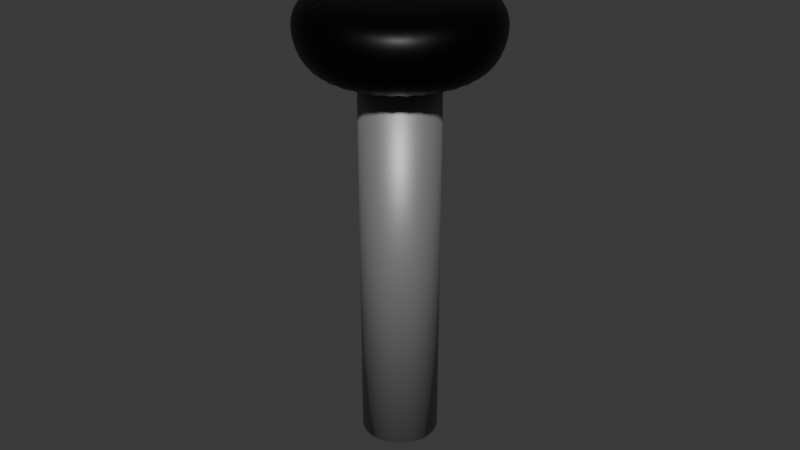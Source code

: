 # Source: sauce_pump.blend  (saved by Blender 4.1.24; exported with 4.5.12 LTS)
import bpy
from mathutils import Matrix  # noqa: F401  (used for matrix-valued properties, if any)

bpy.ops.wm.read_factory_settings(use_empty=True)
scene = bpy.context.scene
scene.name = 'Scene'

# ---- collections
col_collection = bpy.data.collections.new('Collection'); scene.collection.children.link(col_collection)

# ---- materials (node trees are filled in below, after node groups)
mat_material_002 = bpy.data.materials.new('Material.002')
mat_material_002.use_transparent_shadow = False
mat_material_001 = bpy.data.materials.new('Material.001')
mat_material_001.use_transparent_shadow = False

# ---- material node trees
mat_material_002.use_nodes = True; mat_material_002.node_tree.nodes.clear()
_N = mat_material_002.node_tree.nodes; _L = mat_material_002.node_tree.links
n0 = _N.new('ShaderNodeBsdfPrincipled'); n0.name = 'Principled BSDF'; n0.location = (10, 300)
n0.inputs[0].default_value = (0.0, 0.0, 0.0, 1.0)
n0.inputs[1].default_value = 0.5714
n0.inputs[2].default_value = 0.4231
n1 = _N.new('ShaderNodeOutputMaterial'); n1.name = 'Material Output'; n1.location = (300, 300)
_L.new(n0.outputs[0], n1.inputs[0])
n1.is_active_output = True
mat_material_001.use_nodes = True; mat_material_001.node_tree.nodes.clear()
_N = mat_material_001.node_tree.nodes; _L = mat_material_001.node_tree.links
n0 = _N.new('ShaderNodeBsdfPrincipled'); n0.name = 'Principled BSDF'; n0.location = (10, 300)
n0.inputs[0].default_value = (0.3221, 0.3221, 0.3221, 1.0)
n0.inputs[1].default_value = 0.5055
n1 = _N.new('ShaderNodeOutputMaterial'); n1.name = 'Material Output'; n1.location = (300, 300)
_L.new(n0.outputs[0], n1.inputs[0])
n1.is_active_output = True

# ---- world
world_world = bpy.data.worlds.new('World'); scene.world = world_world
world_world.use_nodes = True; world_world.node_tree.nodes.clear()
_N = world_world.node_tree.nodes; _L = world_world.node_tree.links
n0 = _N.new('ShaderNodeOutputWorld'); n0.name = 'World Output'; n0.location = (300, 300)
n1 = _N.new('ShaderNodeBackground'); n1.name = 'Background'; n1.location = (10, 300)
n1.inputs[0].default_value = (0.05088, 0.05088, 0.05088, 1.0)
_L.new(n1.outputs[0], n0.inputs[0])
n0.is_active_output = True
world_world.color = (0.05088, 0.05088, 0.05088)
world_world.use_sun_shadow = False
world_world.sun_shadow_jitter_overblur = 0.0

# ---- meshes
me_cylinder_003 = bpy.data.meshes.new('Cylinder.003')
me_cylinder_003.from_pydata([(1.026e-10, 0.02342, -0.005943), (0.0, 0.02971, 0.005943), (0.004569, 0.02297, -0.005943), (0.005797, 0.02914, 0.005943), (0.008962, 0.02164, -0.005943), (0.01137, 0.02745, 0.005943), (0.01301, 0.01947, -0.005943), (0.01651, 0.02471, 0.005943), (0.01656, 0.01656, -0.005943), (0.02101, 0.02101, 0.005943), (0.01947, 0.01301, -0.005943), (0.02471, 0.01651, 0.005943), (0.02164, 0.008962, -0.005943), (0.02745, 0.01137, 0.005943), (0.02297, 0.004569, -0.005943), (0.02914, 0.005797, 0.005943), (0.02342, -2.931e-11, -0.005943), (0.02971, 0.0, 0.005943), (0.02297, -0.004569, -0.005943), (0.02914, -0.005797, 0.005943), (0.02164, -0.008962, -0.005943), (0.02745, -0.01137, 0.005943), (0.01947, -0.01301, -0.005943), (0.02471, -0.01651, 0.005943), (0.01656, -0.01656, -0.005943), (0.02101, -0.02101, 0.005943), (0.01301, -0.01947, -0.005943), (0.01651, -0.02471, 0.005943), (0.008962, -0.02164, -0.005943), (0.01137, -0.02745, 0.005943), (0.004569, -0.02297, -0.005943), (0.005797, -0.02914, 0.005943), (1.026e-10, -0.02342, -0.005943), (0.0, -0.02971, 0.005943), (-0.004569, -0.02297, -0.005943), (-0.005797, -0.02914, 0.005943), (-0.008962, -0.02164, -0.005943), (-0.01137, -0.02745, 0.005943), (-0.01301, -0.01947, -0.005943), (-0.01651, -0.02471, 0.005943), (-0.01656, -0.01656, -0.005943), (-0.02101, -0.02101, 0.005943), (-0.01947, -0.01301, -0.005943), (-0.02471, -0.01651, 0.005943), (-0.02164, -0.008962, -0.005943), (-0.02745, -0.01137, 0.005943), (-0.02297, -0.004569, -0.005943), (-0.02914, -0.005797, 0.005943), (-0.02342, -2.931e-11, -0.005943), (-0.02971, 0.0, 0.005943), (-0.02297, 0.004569, -0.005943), (-0.02914, 0.005797, 0.005943), (-0.02164, 0.008962, -0.005943), (-0.02745, 0.01137, 0.005943), (-0.01947, 0.01301, -0.005943), (-0.02471, 0.01651, 0.005943), (-0.01656, 0.01656, -0.005943), (-0.02101, 0.02101, 0.005943), (-0.01301, 0.01947, -0.005943), (-0.01651, 0.02471, 0.005943), (-0.008962, 0.02164, -0.005943), (-0.01137, 0.02745, 0.005943), (-0.004569, 0.02297, -0.005943), (-0.005797, 0.02914, 0.005943), (0.0, 0.02971, 0.01426), (0.005797, 0.02914, 0.01426), (0.01137, 0.02745, 0.01426), (0.01651, 0.02471, 0.01426), (0.02101, 0.02101, 0.01426), (0.02471, 0.01651, 0.01426), (0.02745, 0.01137, 0.01426), (0.02914, 0.005797, 0.01426), (0.02971, 0.0, 0.01426), (0.02914, -0.005797, 0.01426), (0.02745, -0.01137, 0.01426), (0.02471, -0.01651, 0.01426), (0.02101, -0.02101, 0.01426), (0.01651, -0.02471, 0.01426), (0.01137, -0.02745, 0.01426), (0.005797, -0.02914, 0.01426), (0.0, -0.02971, 0.01426), (-0.005797, -0.02914, 0.01426), (-0.01137, -0.02745, 0.01426), (-0.01651, -0.02471, 0.01426), (-0.02101, -0.02101, 0.01426), (-0.02471, -0.01651, 0.01426), (-0.02745, -0.01137, 0.01426), (-0.02914, -0.005797, 0.01426), (-0.02971, 0.0, 0.01426), (-0.02914, 0.005797, 0.01426), (-0.02745, 0.01137, 0.01426), (-0.02471, 0.01651, 0.01426), (-0.02101, 0.02101, 0.01426), (-0.01651, 0.02471, 0.01426), (-0.01137, 0.02745, 0.01426), (-0.005797, 0.02914, 0.01426), (1.056e-10, 0.02375, 0.01973), (0.004633, 0.02329, 0.01973), (0.009088, 0.02194, 0.01973), (0.01319, 0.01974, 0.01973), (0.01679, 0.01679, 0.01973), (0.01974, 0.01319, 0.01973), (0.02194, 0.009088, 0.01973), (0.02329, 0.004633, 0.01973), (0.02375, -2.778e-11, 0.01973), (0.02329, -0.004633, 0.01973), (0.02194, -0.009088, 0.01973), (0.01974, -0.01319, 0.01973), (0.01679, -0.01679, 0.01973), (0.01319, -0.01974, 0.01973), (0.009088, -0.02194, 0.01973), (0.004633, -0.02329, 0.01973), (1.056e-10, -0.02375, 0.01973), (-0.004633, -0.02329, 0.01973), (-0.009088, -0.02194, 0.01973), (-0.01319, -0.01974, 0.01973), (-0.01679, -0.01679, 0.01973), (-0.01974, -0.01319, 0.01973), (-0.02194, -0.009088, 0.01973), (-0.02329, -0.004633, 0.01973), (-0.02375, -2.778e-11, 0.01973), (-0.02329, 0.004633, 0.01973), (-0.02194, 0.009088, 0.01973), (-0.01974, 0.01319, 0.01973), (-0.01679, 0.01679, 0.01973), (-0.01319, 0.01974, 0.01973), (-0.009088, 0.02194, 0.01973), (-0.004633, 0.02329, 0.01973)], [], [(0, 1, 3, 2), (2, 3, 5, 4), (4, 5, 7, 6), (6, 7, 9, 8), (8, 9, 11, 10), (10, 11, 13, 12), (12, 13, 15, 14), (14, 15, 17, 16), (16, 17, 19, 18), (18, 19, 21, 20), (20, 21, 23, 22), (22, 23, 25, 24), (24, 25, 27, 26), (26, 27, 29, 28), (28, 29, 31, 30), (30, 31, 33, 32), (32, 33, 35, 34), (34, 35, 37, 36), (36, 37, 39, 38), (38, 39, 41, 40), (40, 41, 43, 42), (42, 43, 45, 44), (44, 45, 47, 46), (46, 47, 49, 48), (48, 49, 51, 50), (50, 51, 53, 52), (52, 53, 55, 54), (54, 55, 57, 56), (56, 57, 59, 58), (58, 59, 61, 60), (15, 13, 70, 71), (60, 61, 63, 62), (62, 63, 1, 0), (0, 2, 4, 6, 8, 10, 12, 14, 16, 18, 20, 22, 24, 26, 28, 30, 32, 34, 36, 38, 40, 42, 44, 46, 48, 50, 52, 54, 56, 58, 60, 62), (83, 82, 114, 115), (33, 31, 79, 80), (51, 49, 88, 89), (7, 5, 66, 67), (25, 23, 75, 76), (43, 41, 84, 85), (61, 59, 93, 94), (17, 15, 71, 72), (35, 33, 80, 81), (53, 51, 89, 90), (9, 7, 67, 68), (27, 25, 76, 77), (45, 43, 85, 86), (63, 61, 94, 95), (19, 17, 72, 73), (37, 35, 81, 82), (55, 53, 90, 91), (11, 9, 68, 69), (29, 27, 77, 78), (47, 45, 86, 87), (3, 1, 64, 65), (1, 63, 95, 64), (21, 19, 73, 74), (39, 37, 82, 83), (57, 55, 91, 92), (13, 11, 69, 70), (31, 29, 78, 79), (49, 47, 87, 88), (5, 3, 65, 66), (23, 21, 74, 75), (41, 39, 83, 84), (59, 57, 92, 93), (97, 96, 127, 126, 125, 124, 123, 122, 121, 120, 119, 118, 117, 116, 115, 114, 113, 112, 111, 110, 109, 108, 107, 106, 105, 104, 103, 102, 101, 100, 99, 98), (70, 69, 101, 102), (84, 83, 115, 116), (71, 70, 102, 103), (85, 84, 116, 117), (72, 71, 103, 104), (86, 85, 117, 118), (73, 72, 104, 105), (87, 86, 118, 119), (74, 73, 105, 106), (88, 87, 119, 120), (75, 74, 106, 107), (89, 88, 120, 121), (76, 75, 107, 108), (90, 89, 121, 122), (77, 76, 108, 109), (91, 90, 122, 123), (78, 77, 109, 110), (65, 64, 96, 97), (92, 91, 123, 124), (79, 78, 110, 111), (66, 65, 97, 98), (93, 92, 124, 125), (80, 79, 111, 112), (67, 66, 98, 99), (94, 93, 125, 126), (81, 80, 112, 113), (68, 67, 99, 100), (95, 94, 126, 127), (82, 81, 113, 114), (69, 68, 100, 101), (64, 95, 127, 96)])
me_cylinder_003.polygons.foreach_set('use_smooth', [True] * 98)
_uv = me_cylinder_003.uv_layers.new(name='UVMap')
_uv.uv.foreach_set('vector', [1.0, 0.5, 1.0, 1.0, 0.9688, 1.0, 0.9688, 0.5, 0.9688, 0.5, 0.9688, 1.0, 0.9375, 1.0, 0.9375, 0.5, 0.9375, 0.5, 0.9375, 1.0, 0.9062, 1.0, 0.9062, 0.5, 0.9062, 0.5, 0.9062, 1.0, 0.875, 1.0, 0.875, 0.5, 0.875, 0.5, 0.875, 1.0, 0.8438, 1.0, 0.8438, 0.5, 0.8438, 0.5, 0.8438, 1.0, 0.8125, 1.0, 0.8125, 0.5, 0.8125, 0.5, 0.8125, 1.0, 0.7812, 1.0, 0.7812, 0.5, 0.7812, 0.5, 0.7812, 1.0, 0.75, 1.0, 0.75, 0.5, 0.75, 0.5, 0.75, 1.0, 0.7188, 1.0, 0.7188, 0.5, 0.7188, 0.5, 0.7188, 1.0, 0.6875, 1.0, 0.6875, 0.5, 0.6875, 0.5, 0.6875, 1.0, 0.6562, 1.0, 0.6562, 0.5, 0.6562, 0.5, 0.6562, 1.0, 0.625, 1.0, 0.625, 0.5, 0.625, 0.5, 0.625, 1.0, 0.5938, 1.0, 0.5938, 0.5, 0.5938, 0.5, 0.5938, 1.0, 0.5625, 1.0, 0.5625, 0.5, 0.5625, 0.5, 0.5625, 1.0, 0.5312, 1.0, 0.5312, 0.5, 0.5312, 0.5, 0.5312, 1.0, 0.5, 1.0, 0.5, 0.5, 0.5, 0.5, 0.5, 1.0, 0.4688, 1.0, 0.4688, 0.5, 0.4688, 0.5, 0.4688, 1.0, 0.4375, 1.0, 0.4375, 0.5, 0.4375, 0.5, 0.4375, 1.0, 0.4062, 1.0, 0.4062, 0.5, 0.4062, 0.5, 0.4062, 1.0, 0.375, 1.0, 0.375, 0.5, 0.375, 0.5, 0.375, 1.0, 0.3438, 1.0, 0.3438, 0.5, 0.3438, 0.5, 0.3438, 1.0, 0.3125, 1.0, 0.3125, 0.5, 0.3125, 0.5, 0.3125, 1.0, 0.2812, 1.0, 0.2812, 0.5, 0.2812, 0.5, 0.2812, 1.0, 0.25, 1.0, 0.25, 0.5, 0.25, 0.5, 0.25, 1.0, 0.2188, 1.0, 0.2188, 0.5, 0.2188, 0.5, 0.2188, 1.0, 0.1875, 1.0, 0.1875, 0.5, 0.1875, 0.5, 0.1875, 1.0, 0.1562, 1.0, 0.1562, 0.5, 0.1562, 0.5, 0.1562, 1.0, 0.125, 1.0, 0.125, 0.5, 0.125, 0.5, 0.125, 1.0, 0.09375, 1.0, 0.09375, 0.5, 0.09375, 0.5, 0.09375, 1.0, 0.0625, 1.0, 0.0625, 0.5, 0.7812, 1.0, 0.8125, 1.0, 0.8125, 1.0, 0.7812, 1.0, 0.0625, 0.5, 0.0625, 1.0, 0.03125, 1.0, 0.03125, 0.5, 0.03125, 0.5, 0.03125, 1.0, 0.0, 1.0, 0.0, 0.5, 0.75, 0.49, 0.7968, 0.4854, 0.8418, 0.4717, 0.8833, 0.4496, 0.9197, 0.4197, 0.9496, 0.3833, 0.9717, 0.3418, 0.9854, 0.2968, 0.99, 0.25, 0.9854, 0.2032, 0.9717, 0.1582, 0.9496, 0.1167, 0.9197, 0.08029, 0.8833, 0.05045, 0.8418, 0.02827, 0.7968, 0.01461, 0.75, 0.01, 0.7032, 0.01461, 0.6582, 0.02827, 0.6167, 0.05045, 0.5803, 0.08029, 0.5504, 0.1167, 0.5283, 0.1582, 0.5146, 0.2032, 0.51, 0.25, 0.5146, 0.2968, 0.5283, 0.3418, 0.5504, 0.3833, 0.5803, 0.4197, 0.6167, 0.4496, 0.6582, 0.4717, 0.7032, 0.4854, 0.4062, 1.0, 0.4375, 1.0, 0.4375, 1.0, 0.4062, 1.0, 0.5, 1.0, 0.5312, 1.0, 0.5312, 1.0, 0.5, 1.0, 0.2188, 1.0, 0.25, 1.0, 0.25, 1.0, 0.2188, 1.0, 0.9062, 1.0, 0.9375, 1.0, 0.9375, 1.0, 0.9062, 1.0, 0.625, 1.0, 0.6562, 1.0, 0.6562, 1.0, 0.625, 1.0, 0.3438, 1.0, 0.375, 1.0, 0.375, 1.0, 0.3438, 1.0, 0.0625, 1.0, 0.09375, 1.0, 0.09375, 1.0, 0.0625, 1.0, 0.75, 1.0, 0.7812, 1.0, 0.7812, 1.0, 0.75, 1.0, 0.4688, 1.0, 0.5, 1.0, 0.5, 1.0, 0.4688, 1.0, 0.1875, 1.0, 0.2188, 1.0, 0.2188, 1.0, 0.1875, 1.0, 0.875, 1.0, 0.9062, 1.0, 0.9062, 1.0, 0.875, 1.0, 0.5938, 1.0, 0.625, 1.0, 0.625, 1.0, 0.5938, 1.0, 0.3125, 1.0, 0.3438, 1.0, 0.3438, 1.0, 0.3125, 1.0, 0.03125, 1.0, 0.0625, 1.0, 0.0625, 1.0, 0.03125, 1.0, 0.7188, 1.0, 0.75, 1.0, 0.75, 1.0, 0.7188, 1.0, 0.4375, 1.0, 0.4688, 1.0, 0.4688, 1.0, 0.4375, 1.0, 0.1562, 1.0, 0.1875, 1.0, 0.1875, 1.0, 0.1562, 1.0, 0.8438, 1.0, 0.875, 1.0, 0.875, 1.0, 0.8438, 1.0, 0.5625, 1.0, 0.5938, 1.0, 0.5938, 1.0, 0.5625, 1.0, 0.2812, 1.0, 0.3125, 1.0, 0.3125, 1.0, 0.2812, 1.0, 0.9688, 1.0, 1.0, 1.0, 1.0, 1.0, 0.9688, 1.0, 0.0, 1.0, 0.03125, 1.0, 0.03125, 1.0, 0.0, 1.0, 0.6875, 1.0, 0.7188, 1.0, 0.7188, 1.0, 0.6875, 1.0, 0.4062, 1.0, 0.4375, 1.0, 0.4375, 1.0, 0.4062, 1.0, 0.125, 1.0, 0.1562, 1.0, 0.1562, 1.0, 0.125, 1.0, 0.8125, 1.0, 0.8438, 1.0, 0.8438, 1.0, 0.8125, 1.0, 0.5312, 1.0, 0.5625, 1.0, 0.5625, 1.0, 0.5312, 1.0, 0.25, 1.0, 0.2812, 1.0, 0.2812, 1.0, 0.25, 1.0, 0.9375, 1.0, 0.9688, 1.0, 0.9688, 1.0, 0.9375, 1.0, 0.6562, 1.0, 0.6875, 1.0, 0.6875, 1.0, 0.6562, 1.0, 0.375, 1.0, 0.4062, 1.0, 0.4062, 1.0, 0.375, 1.0, 0.09375, 1.0, 0.125, 1.0, 0.125, 1.0, 0.09375, 1.0, 0.2968, 0.4854, 0.25, 0.49, 0.2032, 0.4854, 0.1582, 0.4717, 0.1167, 0.4496, 0.08029, 0.4197, 0.05045, 0.3833, 0.02827, 0.3418, 0.01461, 0.2968, 0.01, 0.25, 0.01461, 0.2032, 0.02827, 0.1582, 0.05045, 0.1167, 0.08029, 0.08029, 0.1167, 0.05045, 0.1582, 0.02827, 0.2032, 0.01461, 0.25, 0.01, 0.2968, 0.01461, 0.3418, 0.02827, 0.3833, 0.05045, 0.4197, 0.08029, 0.4496, 0.1167, 0.4717, 0.1582, 0.4854, 0.2032, 0.49, 0.25, 0.4854, 0.2968, 0.4717, 0.3418, 0.4496, 0.3833, 0.4197, 0.4197, 0.3833, 0.4496, 0.3418, 0.4717, 0.8125, 1.0, 0.8438, 1.0, 0.8438, 1.0, 0.8125, 1.0, 0.375, 1.0, 0.4062, 1.0, 0.4062, 1.0, 0.375, 1.0, 0.7812, 1.0, 0.8125, 1.0, 0.8125, 1.0, 0.7812, 1.0, 0.3438, 1.0, 0.375, 1.0, 0.375, 1.0, 0.3438, 1.0, 0.75, 1.0, 0.7812, 1.0, 0.7812, 1.0, 0.75, 1.0, 0.3125, 1.0, 0.3438, 1.0, 0.3438, 1.0, 0.3125, 1.0, 0.7188, 1.0, 0.75, 1.0, 0.75, 1.0, 0.7188, 1.0, 0.2812, 1.0, 0.3125, 1.0, 0.3125, 1.0, 0.2812, 1.0, 0.6875, 1.0, 0.7188, 1.0, 0.7188, 1.0, 0.6875, 1.0, 0.25, 1.0, 0.2812, 1.0, 0.2812, 1.0, 0.25, 1.0, 0.6562, 1.0, 0.6875, 1.0, 0.6875, 1.0, 0.6562, 1.0, 0.2188, 1.0, 0.25, 1.0, 0.25, 1.0, 0.2188, 1.0, 0.625, 1.0, 0.6562, 1.0, 0.6562, 1.0, 0.625, 1.0, 0.1875, 1.0, 0.2188, 1.0, 0.2188, 1.0, 0.1875, 1.0, 0.5938, 1.0, 0.625, 1.0, 0.625, 1.0, 0.5938, 1.0, 0.1562, 1.0, 0.1875, 1.0, 0.1875, 1.0, 0.1562, 1.0, 0.5625, 1.0, 0.5938, 1.0, 0.5938, 1.0, 0.5625, 1.0, 0.9688, 1.0, 1.0, 1.0, 1.0, 1.0, 0.9688, 1.0, 0.125, 1.0, 0.1562, 1.0, 0.1562, 1.0, 0.125, 1.0, 0.5312, 1.0, 0.5625, 1.0, 0.5625, 1.0, 0.5312, 1.0, 0.9375, 1.0, 0.9688, 1.0, 0.9688, 1.0, 0.9375, 1.0, 0.09375, 1.0, 0.125, 1.0, 0.125, 1.0, 0.09375, 1.0, 0.5, 1.0, 0.5312, 1.0, 0.5312, 1.0, 0.5, 1.0, 0.9062, 1.0, 0.9375, 1.0, 0.9375, 1.0, 0.9062, 1.0, 0.0625, 1.0, 0.09375, 1.0, 0.09375, 1.0, 0.0625, 1.0, 0.4688, 1.0, 0.5, 1.0, 0.5, 1.0, 0.4688, 1.0, 0.875, 1.0, 0.9062, 1.0, 0.9062, 1.0, 0.875, 1.0, 0.03125, 1.0, 0.0625, 1.0, 0.0625, 1.0, 0.03125, 1.0, 0.4375, 1.0, 0.4688, 1.0, 0.4688, 1.0, 0.4375, 1.0, 0.8438, 1.0, 0.875, 1.0, 0.875, 1.0, 0.8438, 1.0, 0.0, 1.0, 0.03125, 1.0, 0.03125, 1.0, 0.0, 1.0])
me_cylinder_003.materials.append(mat_material_002)
me_cylinder_003.update()
me_cylinder_002 = bpy.data.meshes.new('Cylinder.002')
me_cylinder_002.from_pydata([(0.0, 0.01189, -0.05943), (0.0, 0.01189, 0.05943), (0.002319, 0.01166, -0.05943), (0.002319, 0.01166, 0.05943), (0.004548, 0.01098, -0.05943), (0.004548, 0.01098, 0.05943), (0.006603, 0.009882, -0.05943), (0.006603, 0.009882, 0.05943), (0.008404, 0.008404, -0.05943), (0.008404, 0.008404, 0.05943), (0.009882, 0.006603, -0.05943), (0.009882, 0.006603, 0.05943), (0.01098, 0.004548, -0.05943), (0.01098, 0.004548, 0.05943), (0.01166, 0.002319, -0.05943), (0.01166, 0.002319, 0.05943), (0.01189, 0.0, -0.05943), (0.01189, 0.0, 0.05943), (0.01166, -0.002319, -0.05943), (0.01166, -0.002319, 0.05943), (0.01098, -0.004548, -0.05943), (0.01098, -0.004548, 0.05943), (0.009882, -0.006603, -0.05943), (0.009882, -0.006603, 0.05943), (0.008404, -0.008404, -0.05943), (0.008404, -0.008404, 0.05943), (0.006603, -0.009882, -0.05943), (0.006603, -0.009882, 0.05943), (0.004548, -0.01098, -0.05943), (0.004548, -0.01098, 0.05943), (0.002319, -0.01166, -0.05943), (0.002319, -0.01166, 0.05943), (0.0, -0.01189, -0.05943), (0.0, -0.01189, 0.05943), (-0.002319, -0.01166, -0.05943), (-0.002319, -0.01166, 0.05943), (-0.004548, -0.01098, -0.05943), (-0.004548, -0.01098, 0.05943), (-0.006603, -0.009882, -0.05943), (-0.006603, -0.009882, 0.05943), (-0.008404, -0.008404, -0.05943), (-0.008404, -0.008404, 0.05943), (-0.009882, -0.006603, -0.05943), (-0.009882, -0.006603, 0.05943), (-0.01098, -0.004548, -0.05943), (-0.01098, -0.004548, 0.05943), (-0.01166, -0.002319, -0.05943), (-0.01166, -0.002319, 0.05943), (-0.01189, 0.0, -0.05943), (-0.01189, 0.0, 0.05943), (-0.01166, 0.002319, -0.05943), (-0.01166, 0.002319, 0.05943), (-0.01098, 0.004548, -0.05943), (-0.01098, 0.004548, 0.05943), (-0.009882, 0.006603, -0.05943), (-0.009882, 0.006603, 0.05943), (-0.008404, 0.008404, -0.05943), (-0.008404, 0.008404, 0.05943), (-0.006603, 0.009882, -0.05943), (-0.006603, 0.009882, 0.05943), (-0.004548, 0.01098, -0.05943), (-0.004548, 0.01098, 0.05943), (-0.002319, 0.01166, -0.05943), (-0.002319, 0.01166, 0.05943)], [], [(0, 1, 3, 2), (2, 3, 5, 4), (4, 5, 7, 6), (6, 7, 9, 8), (8, 9, 11, 10), (10, 11, 13, 12), (12, 13, 15, 14), (14, 15, 17, 16), (16, 17, 19, 18), (18, 19, 21, 20), (20, 21, 23, 22), (22, 23, 25, 24), (24, 25, 27, 26), (26, 27, 29, 28), (28, 29, 31, 30), (30, 31, 33, 32), (32, 33, 35, 34), (34, 35, 37, 36), (36, 37, 39, 38), (38, 39, 41, 40), (40, 41, 43, 42), (42, 43, 45, 44), (44, 45, 47, 46), (46, 47, 49, 48), (48, 49, 51, 50), (50, 51, 53, 52), (52, 53, 55, 54), (54, 55, 57, 56), (56, 57, 59, 58), (58, 59, 61, 60), (3, 1, 63, 61, 59, 57, 55, 53, 51, 49, 47, 45, 43, 41, 39, 37, 35, 33, 31, 29, 27, 25, 23, 21, 19, 17, 15, 13, 11, 9, 7, 5), (60, 61, 63, 62), (62, 63, 1, 0), (0, 2, 4, 6, 8, 10, 12, 14, 16, 18, 20, 22, 24, 26, 28, 30, 32, 34, 36, 38, 40, 42, 44, 46, 48, 50, 52, 54, 56, 58, 60, 62)])
me_cylinder_002.polygons.foreach_set('use_smooth', [True] * 34)
_uv = me_cylinder_002.uv_layers.new(name='UVMap')
_uv.uv.foreach_set('vector', [1.0, 0.5, 1.0, 1.0, 0.9688, 1.0, 0.9688, 0.5, 0.9688, 0.5, 0.9688, 1.0, 0.9375, 1.0, 0.9375, 0.5, 0.9375, 0.5, 0.9375, 1.0, 0.9062, 1.0, 0.9062, 0.5, 0.9062, 0.5, 0.9062, 1.0, 0.875, 1.0, 0.875, 0.5, 0.875, 0.5, 0.875, 1.0, 0.8438, 1.0, 0.8438, 0.5, 0.8438, 0.5, 0.8438, 1.0, 0.8125, 1.0, 0.8125, 0.5, 0.8125, 0.5, 0.8125, 1.0, 0.7812, 1.0, 0.7812, 0.5, 0.7812, 0.5, 0.7812, 1.0, 0.75, 1.0, 0.75, 0.5, 0.75, 0.5, 0.75, 1.0, 0.7188, 1.0, 0.7188, 0.5, 0.7188, 0.5, 0.7188, 1.0, 0.6875, 1.0, 0.6875, 0.5, 0.6875, 0.5, 0.6875, 1.0, 0.6562, 1.0, 0.6562, 0.5, 0.6562, 0.5, 0.6562, 1.0, 0.625, 1.0, 0.625, 0.5, 0.625, 0.5, 0.625, 1.0, 0.5938, 1.0, 0.5938, 0.5, 0.5938, 0.5, 0.5938, 1.0, 0.5625, 1.0, 0.5625, 0.5, 0.5625, 0.5, 0.5625, 1.0, 0.5312, 1.0, 0.5312, 0.5, 0.5312, 0.5, 0.5312, 1.0, 0.5, 1.0, 0.5, 0.5, 0.5, 0.5, 0.5, 1.0, 0.4688, 1.0, 0.4688, 0.5, 0.4688, 0.5, 0.4688, 1.0, 0.4375, 1.0, 0.4375, 0.5, 0.4375, 0.5, 0.4375, 1.0, 0.4062, 1.0, 0.4062, 0.5, 0.4062, 0.5, 0.4062, 1.0, 0.375, 1.0, 0.375, 0.5, 0.375, 0.5, 0.375, 1.0, 0.3438, 1.0, 0.3438, 0.5, 0.3438, 0.5, 0.3438, 1.0, 0.3125, 1.0, 0.3125, 0.5, 0.3125, 0.5, 0.3125, 1.0, 0.2812, 1.0, 0.2812, 0.5, 0.2812, 0.5, 0.2812, 1.0, 0.25, 1.0, 0.25, 0.5, 0.25, 0.5, 0.25, 1.0, 0.2188, 1.0, 0.2188, 0.5, 0.2188, 0.5, 0.2188, 1.0, 0.1875, 1.0, 0.1875, 0.5, 0.1875, 0.5, 0.1875, 1.0, 0.1562, 1.0, 0.1562, 0.5, 0.1562, 0.5, 0.1562, 1.0, 0.125, 1.0, 0.125, 0.5, 0.125, 0.5, 0.125, 1.0, 0.09375, 1.0, 0.09375, 0.5, 0.09375, 0.5, 0.09375, 1.0, 0.0625, 1.0, 0.0625, 0.5, 0.2968, 0.4854, 0.25, 0.49, 0.2032, 0.4854, 0.1582, 0.4717, 0.1167, 0.4496, 0.08029, 0.4197, 0.05045, 0.3833, 0.02827, 0.3418, 0.01461, 0.2968, 0.01, 0.25, 0.01461, 0.2032, 0.02827, 0.1582, 0.05045, 0.1167, 0.08029, 0.08029, 0.1167, 0.05045, 0.1582, 0.02827, 0.2032, 0.01461, 0.25, 0.01, 0.2968, 0.01461, 0.3418, 0.02827, 0.3833, 0.05045, 0.4197, 0.08029, 0.4496, 0.1167, 0.4717, 0.1582, 0.4854, 0.2032, 0.49, 0.25, 0.4854, 0.2968, 0.4717, 0.3418, 0.4496, 0.3833, 0.4197, 0.4197, 0.3833, 0.4496, 0.3418, 0.4717, 0.0625, 0.5, 0.0625, 1.0, 0.03125, 1.0, 0.03125, 0.5, 0.03125, 0.5, 0.03125, 1.0, 0.0, 1.0, 0.0, 0.5, 0.75, 0.49, 0.7968, 0.4854, 0.8418, 0.4717, 0.8833, 0.4496, 0.9197, 0.4197, 0.9496, 0.3833, 0.9717, 0.3418, 0.9854, 0.2968, 0.99, 0.25, 0.9854, 0.2032, 0.9717, 0.1582, 0.9496, 0.1167, 0.9197, 0.08029, 0.8833, 0.05045, 0.8418, 0.02827, 0.7968, 0.01461, 0.75, 0.01, 0.7032, 0.01461, 0.6582, 0.02827, 0.6167, 0.05045, 0.5803, 0.08029, 0.5504, 0.1167, 0.5283, 0.1582, 0.5146, 0.2032, 0.51, 0.25, 0.5146, 0.2968, 0.5283, 0.3418, 0.5504, 0.3833, 0.5803, 0.4197, 0.6167, 0.4496, 0.6582, 0.4717, 0.7032, 0.4854])
me_cylinder_002.materials.append(mat_material_001)
me_cylinder_002.update()

# ---- objects
ob_cylinder_002 = bpy.data.objects.new('Cylinder.002', me_cylinder_003)
ob_cylinder_001 = bpy.data.objects.new('Cylinder.001', me_cylinder_002)

# ---- transforms, parenting, visibility, modifiers, constraints
ob_cylinder_002.location = (-0.0007901, -0.0005244, 0.1219)
_m = ob_cylinder_002.modifiers.new('Subdivision', 'SUBSURF')
ob_cylinder_001.location = (-0.0007901, -0.0005244, 0.06055)

# ---- collection membership
col_collection.objects.link(ob_cylinder_002)
col_collection.objects.link(ob_cylinder_001)

# ---- scene / render settings (as saved in the file)
scene.frame_start = 1; scene.frame_end = 250; scene.frame_set(1)
scene.render.engine = 'BLENDER_EEVEE_NEXT'
scene.cycles.sampling_pattern = 'TABULATED_SOBOL'
scene.eevee.ray_tracing_options.trace_max_roughness = 0.0
bpy.context.view_layer.update()

# ---- added for rendering (the .blend has no active camera and no usable light): camera, sun
cam_auto = bpy.data.cameras.new('AutoCamera')
cam_auto.lens = 50.0
cam_auto.sensor_width = 36.0
cam_auto.clip_end = 1000.0
ob_auto_camera = bpy.data.objects.new('AutoCamera', cam_auto)
scene.collection.objects.link(ob_auto_camera)
ob_auto_camera.location = (0.184255, -0.222578, 0.219423)
ob_auto_camera.rotation_euler = (1.09748, -7.21219e-08, 0.694738)
scene.camera = ob_auto_camera
light_auto_sun = bpy.data.lights.new('AutoSun', 'SUN')
light_auto_sun.energy = 3.0
light_auto_sun.angle = 0.0523599
ob_auto_sun = bpy.data.objects.new('AutoSun', light_auto_sun)
scene.collection.objects.link(ob_auto_sun)
ob_auto_sun.rotation_euler = (0.872665, 0.174533, 0.523599)
bpy.context.view_layer.update()

